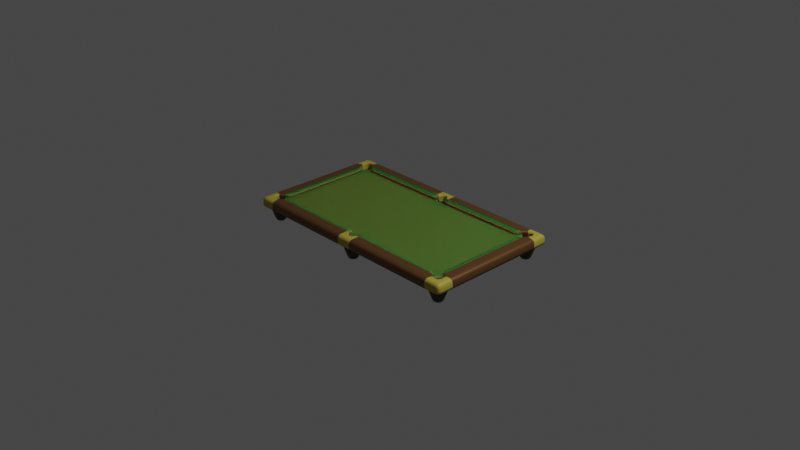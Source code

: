 # Source: Pool-Table.blend  (saved by Blender 3.0.42; exported with 4.5.12 LTS)
import bpy
from mathutils import Matrix  # noqa: F401  (used for matrix-valued properties, if any)

bpy.ops.wm.read_factory_settings(use_empty=True)
scene = bpy.context.scene
scene.name = 'Scene'

# ---- collections
col_collection = bpy.data.collections.new('Collection'); scene.collection.children.link(col_collection)
col_table = bpy.data.collections.new('Table'); scene.collection.children.link(col_table)
col_pockets = bpy.data.collections.new('Pockets'); col_table.children.link(col_pockets)

# ---- materials (node trees are filled in below, after node groups)
mat_wood = bpy.data.materials.new('Wood')
mat_wood.alpha_threshold = 0.0
mat_wood.use_transparent_shadow = False
mat_wood.line_color = (0.0, 0.0, 0.0, 1.0)
mat_fabric = bpy.data.materials.new('Fabric')
mat_fabric.alpha_threshold = 0.0
mat_fabric.use_transparent_shadow = False
mat_fabric.line_color = (0.0, 0.0, 0.0, 1.0)
mat_brass = bpy.data.materials.new('Brass')
mat_brass.use_transparent_shadow = False
mat_cloth = bpy.data.materials.new('Cloth')
mat_cloth.use_transparent_shadow = False

# ---- material node trees
mat_wood.use_nodes = True; mat_wood.node_tree.nodes.clear()
_N = mat_wood.node_tree.nodes; _L = mat_wood.node_tree.links
n0 = _N.new('ShaderNodeOutputMaterial'); n0.name = 'Material Output'; n0.location = (300, 300)
n1 = _N.new('ShaderNodeBsdfPrincipled'); n1.name = 'Principled BSDF'; n1.location = (10, 300)
n1.distribution = 'GGX'
n1.subsurface_method = 'RANDOM_WALK_SKIN'
n1.inputs[0].default_value = (0.1789, 0.08248, 0.02639, 1.0)
n1.inputs[1].default_value = 0.5
n1.inputs[2].default_value = 0.4
n1.inputs[3].default_value = 1.45
n1.inputs[13].default_value = 0.75
n1.inputs[27].default_value = (0.0, 0.0, 0.0, 1.0)
n1.inputs[28].default_value = 1.0
_L.new(n1.outputs[0], n0.inputs[0])
n0.is_active_output = True
mat_fabric.use_nodes = True; mat_fabric.node_tree.nodes.clear()
_N = mat_fabric.node_tree.nodes; _L = mat_fabric.node_tree.links
n0 = _N.new('ShaderNodeOutputMaterial'); n0.name = 'Material Output'; n0.location = (300, 300)
n1 = _N.new('ShaderNodeBsdfPrincipled'); n1.name = 'Principled BSDF'; n1.location = (10, 300)
n1.distribution = 'GGX'
n1.subsurface_method = 'RANDOM_WALK_SKIN'
n1.inputs[0].default_value = (0.06284, 0.1784, 0.02768, 1.0)
n1.inputs[2].default_value = 0.7
n1.inputs[3].default_value = 1.45
n1.inputs[8].default_value = 1.0
n1.inputs[10].default_value = 0.1
n1.inputs[13].default_value = 0.05
n1.inputs[18].default_value = 0.1
n1.inputs[27].default_value = (0.0, 0.0, 0.0, 1.0)
n1.inputs[28].default_value = 1.0
_L.new(n1.outputs[0], n0.inputs[0])
n0.is_active_output = True
mat_brass.use_nodes = True; mat_brass.node_tree.nodes.clear()
_N = mat_brass.node_tree.nodes; _L = mat_brass.node_tree.links
n0 = _N.new('ShaderNodeBsdfPrincipled'); n0.name = 'Principled BSDF'; n0.location = (10, 300)
n0.distribution = 'GGX'
n0.subsurface_method = 'RANDOM_WALK_SKIN'
n0.inputs[0].default_value = (0.4621, 0.3813, 0.05448, 1.0)
n0.inputs[3].default_value = 1.45
n0.inputs[27].default_value = (0.0, 0.0, 0.0, 1.0)
n0.inputs[28].default_value = 1.0
n1 = _N.new('ShaderNodeOutputMaterial'); n1.name = 'Material Output'; n1.location = (300, 300)
_L.new(n0.outputs[0], n1.inputs[0])
n1.is_active_output = True
mat_cloth.use_nodes = True; mat_cloth.node_tree.nodes.clear()
_N = mat_cloth.node_tree.nodes; _L = mat_cloth.node_tree.links
n0 = _N.new('ShaderNodeBsdfPrincipled'); n0.name = 'Principled BSDF'; n0.location = (10, 300)
n0.distribution = 'GGX'
n0.subsurface_method = 'RANDOM_WALK_SKIN'
n0.inputs[0].default_value = (0.0291, 0.0252, 0.01539, 1.0)
n0.inputs[3].default_value = 1.45
n0.inputs[27].default_value = (0.0, 0.0, 0.0, 1.0)
n0.inputs[28].default_value = 1.0
n1 = _N.new('ShaderNodeOutputMaterial'); n1.name = 'Material Output'; n1.location = (300, 300)
_L.new(n0.outputs[0], n1.inputs[0])
n1.is_active_output = True

# ---- world
world_world = bpy.data.worlds.new('World'); scene.world = world_world
world_world.use_nodes = True; world_world.node_tree.nodes.clear()
_N = world_world.node_tree.nodes; _L = world_world.node_tree.links
n0 = _N.new('ShaderNodeOutputWorld'); n0.name = 'World Output'; n0.location = (300, 300)
n1 = _N.new('ShaderNodeBackground'); n1.name = 'Background'; n1.location = (10, 300)
n1.inputs[0].default_value = (0.05088, 0.05088, 0.05088, 1.0)
_L.new(n1.outputs[0], n0.inputs[0])
n0.is_active_output = True
world_world.color = (0.05088, 0.05088, 0.05088)
world_world.use_sun_shadow = False
world_world.sun_shadow_jitter_overblur = 0.0

# ---- cameras
cam_camera = bpy.data.cameras.new('Camera')
cam_camera.clip_end = 100.0
cam_camera.ortho_scale = 7.314

# ---- lights
light_light = bpy.data.lights.new('Light', 'POINT')
light_light.transmission_factor = 0.0
light_light.energy = 1000.0
light_light.shadow_soft_size = 0.1
light_light.shadow_maximum_resolution = 0.006
light_light.use_absolute_resolution = True

# ---- meshes
me_cube = bpy.data.meshes.new('Cube')
me_cube.from_pydata([(1.308, 0.0, -0.0508), (1.124, 0.6794, 0.04445), (1.181, 0.0, -0.0508), (1.048, 0.6223, 0.04445), (1.238, 0.0, -0.0508), (1.124, 0.7493, 0.04445), (1.124, 0.7493, -0.0508), (1.048, 0.6223, -0.0508), (1.124, 0.6794, -0.0508), (1.308, 0.5651, -0.0508), (1.181, 0.4889, -0.0508), (1.238, 0.5651, -0.0508), (1.238, 0.0, 0.04445), (1.308, 0.2826, -0.0508), (1.181, 0.2826, -0.0508), (1.238, 0.2826, -0.0508), (0.8572, 0.7493, -0.0508), (0.5905, 0.7493, -0.0508), (0.3238, 0.7493, -0.0508), (0.8573, 0.6223, -0.0508), (0.5906, 0.6223, -0.0508), (0.3239, 0.6223, -0.0508), (0.8572, 0.6794, -0.0508), (0.5905, 0.6794, -0.0508), (0.3238, 0.6794, -0.0508), (1.181, 0.0, 0.04445), (1.099, 0.6223, -0.0508), (1.143, 0.6607, -0.0508), (1.181, 0.5397, -0.0508), (1.219, 0.5839, -0.0508), (1.308, 0.0, 0.04445), (1.308, 0.5651, 0.04445), (1.181, 0.4889, 0.04445), (1.238, 0.5651, 0.04445), (1.308, 0.2826, 0.04445), (1.181, 0.2826, 0.04445), (1.238, 0.2826, 0.04445), (0.8572, 0.7493, 0.04445), (0.5905, 0.7493, 0.04445), (0.3238, 0.7493, 0.04445), (0.8573, 0.6223, 0.04445), (0.5906, 0.6223, 0.04445), (0.3239, 0.6223, 0.04445), (0.8572, 0.6794, 0.04445), (0.5905, 0.6794, 0.04445), (0.3238, 0.6794, 0.04445), (1.099, 0.6223, 0.04445), (1.143, 0.6607, 0.04445), (1.181, 0.5397, 0.04445), (1.219, 0.5839, 0.04445), (0.08255, 0.7493, -0.0508), (0.08255, 0.6223, -0.0508), (0.08255, 0.6794, -0.0508), (0.08255, 0.6794, 0.04445), (0.08255, 0.7493, 0.04445), (0.08255, 0.6223, 0.04445)], [], [(35, 36, 33, 32), (10, 28, 29, 11), (19, 22, 8, 7), (40, 3, 1, 43), (22, 16, 6, 8), (14, 10, 11, 15), (12, 30, 34, 36), (15, 11, 9, 13), (45, 44, 38, 39), (4, 15, 13, 0), (55, 42, 45, 53), (2, 14, 15, 4), (53, 45, 39, 54), (44, 43, 37, 38), (43, 1, 5, 37), (52, 50, 18, 24), (24, 18, 17, 23), (23, 17, 16, 22), (36, 34, 31, 33), (51, 52, 24, 21), (21, 24, 23, 20), (20, 23, 22, 19), (32, 33, 49, 48), (8, 27, 26, 7), (25, 12, 36, 35), (42, 41, 44, 45), (41, 40, 43, 44), (1, 3, 46, 47), (13, 9, 31, 34), (26, 27, 47, 46), (29, 28, 48, 49), (6, 16, 37, 5), (16, 17, 38, 37), (17, 18, 39, 38), (0, 13, 34, 30), (18, 50, 54, 39)])
me_cube.polygons.foreach_set('use_smooth', [True] * 36)
_k = {(9, 13): 1.0, (10, 14): 1.0, (32, 35): 1.0, (0, 13): 1.0, (2, 14): 1.0, (6, 16): 1.0, (16, 17): 1.0, (17, 18): 1.0, (7, 19): 1.0, (19, 20): 1.0, (20, 21): 1.0, (25, 35): 1.0, (26, 27): 1.0, (28, 29): 1.0, (7, 26): 1.0, (10, 28): 1.0, (3, 40): 1.0, (40, 41): 1.0, (41, 42): 1.0, (46, 47): 1.0, (48, 49): 1.0, (3, 46): 1.0, (32, 48): 1.0, (26, 46): 1.0, (28, 48): 1.0, (18, 50): 1.0, (21, 51): 1.0, (42, 55): 1.0, (50, 54): 1.0, (51, 52): 1.0, (50, 52): 1.0, (53, 54): 1.0, (53, 55): 1.0}
me_cube.attributes.new('crease_edge', 'FLOAT', 'EDGE').data.foreach_set('value', [_k.get((min(e.vertices), max(e.vertices)), 0.0) for e in me_cube.edges])
_uv = me_cube.uv_layers.new(name='UVMap')
_uv.uv.foreach_set('vector', [0.6992, 0.06403, 0.6992, 0.1149, 0.4475, 0.1149, 0.5154, 0.06403, 0.5154, 0.3751, 0.4701, 0.3751, 0.4308, 0.3409, 0.4475, 0.3242, 0.3751, 0.3099, 0.3242, 0.3099, 0.3242, 0.07238, 0.3751, 0.1403, 0.06403, 0.3099, 0.06403, 0.1403, 0.1149, 0.07238, 0.1149, 0.3099, 0.3242, 0.3099, 0.262, 0.3099, 0.262, 0.07238, 0.3242, 0.07238, 0.6992, 0.3751, 0.5154, 0.3751, 0.4475, 0.3242, 0.6992, 0.3242, 0.9509, 0.1149, 0.9509, 0.1772, 0.6992, 0.1772, 0.6992, 0.1149, 0.6992, 0.3242, 0.4475, 0.3242, 0.4475, 0.262, 0.6992, 0.262, 0.1149, 0.7851, 0.1149, 0.5475, 0.1772, 0.5475, 0.1772, 0.7851, 0.9509, 0.3242, 0.6992, 0.3242, 0.6992, 0.262, 0.9509, 0.262, 0.06403, 1.0, 0.06403, 0.7851, 0.1149, 0.7851, 0.1149, 1.0, 0.9509, 0.3751, 0.6992, 0.3751, 0.6992, 0.3242, 0.9509, 0.3242, 0.1149, 1.0, 0.1149, 0.7851, 0.1772, 0.7851, 0.1772, 1.0, 0.1149, 0.5475, 0.1149, 0.3099, 0.1772, 0.3099, 0.1772, 0.5475, 0.1149, 0.3099, 0.1149, 0.07238, 0.1772, 0.07238, 0.1772, 0.3099, 0.3242, 1.0, 0.262, 1.0, 0.262, 0.7851, 0.3242, 0.7851, 0.3242, 0.7851, 0.262, 0.7851, 0.262, 0.5475, 0.3242, 0.5475, 0.3242, 0.5475, 0.262, 0.5475, 0.262, 0.3099, 0.3242, 0.3099, 0.6992, 0.1149, 0.6992, 0.1772, 0.4475, 0.1772, 0.4475, 0.1149, 0.3751, 1.0, 0.3242, 1.0, 0.3242, 0.7851, 0.3751, 0.7851, 0.3751, 0.7851, 0.3242, 0.7851, 0.3242, 0.5475, 0.3751, 0.5475, 0.3751, 0.5475, 0.3242, 0.5475, 0.3242, 0.3099, 0.3751, 0.3099, 0.5154, 0.06403, 0.4475, 0.1149, 0.4308, 0.09823, 0.4701, 0.06403, 0.3242, 0.07238, 0.3409, 0.05566, 0.3751, 0.095, 0.3751, 0.1403, 0.9509, 0.06403, 0.9509, 0.1149, 0.6992, 0.1149, 0.6992, 0.06403, 0.06403, 0.7851, 0.06403, 0.5475, 0.1149, 0.5475, 0.1149, 0.7851, 0.06403, 0.5475, 0.06403, 0.3099, 0.1149, 0.3099, 0.1149, 0.5475, 0.1149, 0.07238, 0.06403, 0.1403, 0.06403, 0.095, 0.09823, 0.05566, 0.6992, 0.262, 0.4475, 0.262, 0.4475, 0.1772, 0.6992, 0.1772, 0.0, 0.03934, 0.0342, 0.0, 0.09823, 0.05566, 0.06403, 0.095, 0.3751, 0.0342, 0.4145, 0.0, 0.4701, 0.06403, 0.4308, 0.09823, 0.262, 0.07238, 0.262, 0.3099, 0.1772, 0.3099, 0.1772, 0.07238, 0.262, 0.3099, 0.262, 0.5475, 0.1772, 0.5475, 0.1772, 0.3099, 0.262, 0.5475, 0.262, 0.7851, 0.1772, 0.7851, 0.1772, 0.5475, 0.9509, 0.262, 0.6992, 0.262, 0.6992, 0.1772, 0.9509, 0.1772, 0.262, 0.7851, 0.262, 1.0, 0.1772, 1.0, 0.1772, 0.7851])
me_cube.materials.append(mat_wood)
me_cube.use_remesh_preserve_volume = False
me_cube.use_remesh_preserve_attributes = False
me_cube.use_mirror_vertex_groups = False
me_cube.update()
me_cube_004 = bpy.data.meshes.new('Cube.004')
me_cube_004.from_pydata([(1.181, 0.0, 0.0), (1.181, 0.2826, 0.0), (1.181, 0.0, 0.04445), (1.181, 0.4889, 0.0), (1.181, 0.5397, 0.0), (1.181, 0.4889, 0.04445), (1.181, 0.2826, 0.04445), (1.181, 0.5397, 0.04445), (1.048, 0.6223, 0.04445), (0.05715, 0.6223, 0.0), (1.048, 0.6223, 0.0), (0.8573, 0.6223, 0.0), (0.5906, 0.6223, 0.0), (0.3239, 0.6223, 0.0), (0.05715, 0.6223, 0.04445), (1.099, 0.6223, 0.0), (0.8573, 0.6223, 0.04445), (0.5906, 0.6223, 0.04445), (0.3239, 0.6223, 0.04445), (1.099, 0.6223, 0.04445), (0.9969, 0.5715, 0.03492), (0.06985, 0.5715, 0.03492), (0.8573, 0.5715, 0.03492), (0.5906, 0.5715, 0.03492), (0.3239, 0.5715, 0.03492), (1.048, 0.5715, 0.03492), (1.13, 0.0, 0.03492), (1.13, 0.2826, 0.03492), (1.13, 0.4889, 0.03492), (1.13, 0.4381, 0.03492), (0.8573, 0.5969, 0.04445), (1.022, 0.5969, 0.04445), (1.073, 0.5969, 0.04445), (1.073, 0.5969, 0.0), (0.5906, 0.5969, 0.0), (0.3239, 0.5969, 0.0), (0.0635, 0.5969, 0.0), (0.5906, 0.5969, 0.04445), (0.0635, 0.5969, 0.04445), (0.3239, 0.5969, 0.04445), (1.022, 0.5969, 0.0), (0.8573, 0.5969, 0.0), (1.156, 0.5143, 0.0), (1.156, 0.5143, 0.04445), (1.156, 0.4635, 0.04445), (1.156, 0.2826, 0.04445), (1.156, 0.0, 0.0), (1.156, 0.2826, 0.0), (1.156, 0.4635, 0.0), (1.156, 0.0, 0.04445)], [], [(7, 4, 42, 43), (1, 6, 2, 0), (3, 5, 6, 1), (9, 36, 38, 14), (12, 17, 16, 11), (13, 18, 17, 12), (9, 14, 18, 13), (10, 8, 19, 15), (11, 16, 8, 10), (31, 30, 22, 20), (35, 34, 23, 24), (36, 35, 24, 21), (30, 37, 23, 22), (33, 32, 25), (39, 38, 21, 24), (41, 40, 20, 22), (37, 39, 24, 23), (40, 33, 25, 20), (34, 41, 22, 23), (32, 31, 20, 25), (4, 7, 5, 3), (44, 43, 28, 29), (45, 44, 29, 27), (47, 46, 26, 27), (48, 47, 27, 29), (49, 45, 27, 26), (42, 48, 29, 28), (43, 42, 28), (15, 19, 32, 33), (19, 8, 31, 32), (12, 11, 41, 34), (10, 15, 33, 40), (17, 18, 39, 37), (11, 10, 40, 41), (18, 14, 38, 39), (16, 17, 37, 30), (9, 13, 35, 36), (13, 12, 34, 35), (8, 16, 30, 31), (4, 3, 48, 42), (2, 6, 45, 49), (3, 1, 47, 48), (1, 0, 46, 47), (6, 5, 44, 45), (5, 7, 43, 44), (38, 36, 21)])
me_cube_004.polygons.foreach_set('use_smooth', [True] * 46)
_k = {(0, 1): 1.0, (5, 6): 1.0, (3, 4): 1.0, (5, 7): 1.0, (2, 6): 1.0, (1, 3): 1.0, (9, 13): 1.0, (10, 11): 1.0, (11, 12): 1.0, (12, 13): 1.0, (14, 18): 1.0, (10, 15): 1.0, (8, 16): 1.0, (16, 17): 1.0, (17, 18): 1.0, (8, 19): 1.0, (20, 22): 1.0, (22, 23): 1.0, (23, 24): 1.0, (20, 25): 1.0, (25, 32): 1.0, (15, 33): 1.0, (9, 36): 1.0, (14, 38): 1.0, (28, 29): 1.0, (28, 42): 1.0, (7, 43): 1.0, (4, 7): 1.0, (15, 19): 1.0, (9, 14): 1.0, (19, 32): 1.0, (21, 36): 1.0, (4, 42): 1.0, (21, 24): 1.0, (26, 27): 1.0, (27, 29): 1.0, (25, 33): 1.0, (21, 38): 1.0, (28, 43): 1.0}
me_cube_004.attributes.new('crease_edge', 'FLOAT', 'EDGE').data.foreach_set('value', [_k.get((min(e.vertices), max(e.vertices)), 0.0) for e in me_cube_004.edges])
_uv = me_cube_004.uv_layers.new(name='UVMap')
_uv.uv.foreach_set('vector', [0.8908, 0.7671, 0.8908, 0.7671, 0.8908, 0.7671, 0.8908, 0.7671, 0.8908, 0.3836, 0.8908, 0.3836, 0.8908, 0.0, 0.8908, 0.0, 0.8908, 0.7671, 0.8908, 0.7671, 0.8908, 0.3836, 0.8908, 0.3836, 0.01994, 0.8794, 0.01994, 0.8794, 0.01994, 0.8794, 0.01994, 0.8794, 0.4272, 0.8794, 0.4272, 0.8794, 0.6308, 0.8794, 0.6308, 0.8794, 0.2236, 0.8794, 0.2236, 0.8794, 0.4272, 0.8794, 0.4272, 0.8794, 0.01994, 0.8794, 0.01994, 0.8794, 0.2236, 0.8794, 0.2236, 0.8794, 0.8344, 0.8794, 0.8344, 0.8794, 0.8344, 0.8794, 0.8344, 0.8794, 0.6308, 0.8794, 0.6308, 0.8794, 0.8344, 0.8794, 0.8344, 0.8794, 0.8344, 0.8794, 0.6308, 0.8794, 0.6308, 0.8794, 0.8344, 0.8794, 0.2236, 0.8794, 0.4272, 0.8794, 0.4272, 0.8794, 0.2236, 0.8794, 0.01994, 0.8794, 0.2236, 0.8794, 0.2236, 0.8794, 0.01994, 0.8794, 0.6308, 0.8794, 0.4272, 0.8794, 0.4272, 0.8794, 0.6308, 0.8794, 0.8344, 0.8794, 0.8344, 0.8794, 0.8344, 0.8794, 0.2236, 0.8794, 0.01994, 0.8794, 0.01994, 0.8794, 0.2236, 0.8794, 0.6308, 0.8794, 0.8344, 0.8794, 0.8344, 0.8794, 0.6308, 0.8794, 0.4272, 0.8794, 0.2236, 0.8794, 0.2236, 0.8794, 0.4272, 0.8794, 0.8344, 0.8794, 0.8344, 0.8794, 0.8344, 0.8794, 0.8344, 0.8794, 0.4272, 0.8794, 0.6308, 0.8794, 0.6308, 0.8794, 0.4272, 0.8794, 0.8344, 0.8794, 0.8344, 0.8794, 0.8344, 0.8794, 0.8344, 0.8794, 0.8908, 0.7671, 0.8908, 0.7671, 0.8908, 0.7671, 0.8908, 0.7671, 0.8908, 0.7671, 0.8908, 0.7671, 0.8908, 0.7671, 0.8908, 0.7671, 0.8908, 0.3836, 0.8908, 0.7671, 0.8908, 0.7671, 0.8908, 0.3836, 0.8908, 0.3836, 0.8908, 0.0, 0.8908, 0.0, 0.8908, 0.3836, 0.8908, 0.7671, 0.8908, 0.3836, 0.8908, 0.3836, 0.8908, 0.7671, 0.8908, 0.0, 0.8908, 0.3836, 0.8908, 0.3836, 0.8908, 0.0, 0.8908, 0.7671, 0.8908, 0.7671, 0.8908, 0.7671, 0.8908, 0.7671, 0.8908, 0.7671, 0.8908, 0.7671, 0.8908, 0.7671, 0.8344, 0.8794, 0.8344, 0.8794, 0.8344, 0.8794, 0.8344, 0.8794, 0.8344, 0.8794, 0.8344, 0.8794, 0.8344, 0.8794, 0.8344, 0.8794, 0.4272, 0.8794, 0.6308, 0.8794, 0.6308, 0.8794, 0.4272, 0.8794, 0.8344, 0.8794, 0.8344, 0.8794, 0.8344, 0.8794, 0.8344, 0.8794, 0.4272, 0.8794, 0.2236, 0.8794, 0.2236, 0.8794, 0.4272, 0.8794, 0.6308, 0.8794, 0.8344, 0.8794, 0.8344, 0.8794, 0.6308, 0.8794, 0.2236, 0.8794, 0.01994, 0.8794, 0.01994, 0.8794, 0.2236, 0.8794, 0.6308, 0.8794, 0.4272, 0.8794, 0.4272, 0.8794, 0.6308, 0.8794, 0.01994, 0.8794, 0.2236, 0.8794, 0.2236, 0.8794, 0.01994, 0.8794, 0.2236, 0.8794, 0.4272, 0.8794, 0.4272, 0.8794, 0.2236, 0.8794, 0.8344, 0.8794, 0.6308, 0.8794, 0.6308, 0.8794, 0.8344, 0.8794, 0.8908, 0.7671, 0.8908, 0.7671, 0.8908, 0.7671, 0.8908, 0.7671, 0.8908, 0.0, 0.8908, 0.3836, 0.8908, 0.3836, 0.8908, 0.0, 0.8908, 0.7671, 0.8908, 0.3836, 0.8908, 0.3836, 0.8908, 0.7671, 0.8908, 0.3836, 0.8908, 0.0, 0.8908, 0.0, 0.8908, 0.3836, 0.8908, 0.3836, 0.8908, 0.7671, 0.8908, 0.7671, 0.8908, 0.3836, 0.8908, 0.7671, 0.8908, 0.7671, 0.8908, 0.7671, 0.8908, 0.7671, 0.01994, 0.8794, 0.01994, 0.8794, 0.01994, 0.8794])
me_cube_004.materials.append(mat_fabric)
me_cube_004.use_remesh_preserve_volume = False
me_cube_004.use_remesh_preserve_attributes = False
me_cube_004.use_mirror_vertex_groups = False
me_cube_004.update()
me_cube_001 = bpy.data.meshes.new('Cube.001')
me_cube_001.from_pydata([(0.0, 0.7493, -0.0508), (0.05715, 0.7493, -0.0508), (0.05715, 0.6223, -0.0508), (0.0, 0.6794, -0.0508), (0.05715, 0.6794, -0.0508), (0.05715, 0.6794, 0.04445), (0.0, 0.6794, 0.04445), (0.05715, 0.6223, 0.04445), (0.05715, 0.7493, 0.04445), (0.0, 0.6766, -0.0508), (0.03977, 0.6607, -0.0508), (0.0, 0.7493, 0.04445), (0.0, 0.6766, 0.04445), (0.03977, 0.6607, 0.04445), (0.08255, 0.7493, -0.0508), (0.08255, 0.6223, -0.0508), (0.08255, 0.6794, -0.0508), (0.08255, 0.6794, 0.04445), (0.08255, 0.7493, 0.04445), (0.08255, 0.6223, 0.04445)], [], [(3, 0, 1, 4), (4, 10, 9, 3), (5, 6, 12, 13), (6, 5, 8, 11), (2, 10, 4), (7, 5, 13), (14, 1, 8, 18), (1, 0, 11, 8), (9, 10, 13, 12), (10, 2, 7, 13), (2, 4, 16, 15), (4, 1, 14, 16), (5, 17, 18, 8), (7, 19, 17, 5), (2, 15, 19, 7)])
me_cube_001.polygons.foreach_set('use_smooth', [True] * 15)
_k = {(0, 1): 1.0, (9, 10): 1.0, (1, 14): 1.0, (12, 13): 1.0, (7, 19): 1.0, (2, 10): 1.0, (7, 13): 1.0, (2, 7): 1.0, (14, 18): 1.0, (15, 16): 1.0, (14, 16): 1.0, (17, 18): 1.0, (17, 19): 1.0, (15, 19): 1.0}
me_cube_001.attributes.new('crease_edge', 'FLOAT', 'EDGE').data.foreach_set('value', [_k.get((min(e.vertices), max(e.vertices)), 0.0) for e in me_cube_001.edges])
_uv = me_cube_001.uv_layers.new(name='UVMap')
_uv.uv.foreach_set('vector', [0.3714, 0.3143, 0.3714, 0.0, 0.6286, 1.609e-06, 0.6286, 0.3143, 0.6286, 0.3143, 0.5504, 0.3987, 0.3714, 0.3271, 0.3714, 0.3143, 0.2571, 0.2571, 7.845e-08, 0.2571, 0.0, 0.2443, 0.1789, 0.1727, 7.845e-08, 0.2571, 0.2571, 0.2571, 0.2571, 0.5714, 1.996e-06, 0.5714, 0.6286, 0.5714, 0.5504, 0.3987, 0.6286, 0.3143, 0.2571, 5.364e-07, 0.2571, 0.2571, 0.1789, 0.1727, 0.4109, 0.5714, 0.5252, 0.5714, 0.5252, 1.0, 0.4109, 1.0, 0.5252, 0.5714, 0.7823, 0.5714, 0.7823, 1.0, 0.5252, 1.0, 0.0, 0.5714, 0.1892, 0.5714, 0.1892, 1.0, 0.0, 1.0, 0.1892, 0.5714, 0.2987, 0.5714, 0.2987, 1.0, 0.1892, 1.0, 0.6286, 0.5714, 0.6286, 0.3143, 0.7429, 0.3143, 0.7429, 0.5714, 0.6286, 0.3143, 0.6286, 1.609e-06, 0.7429, 2.146e-06, 0.7429, 0.3143, 0.2571, 0.2571, 0.3714, 0.2571, 0.3714, 0.5714, 0.2571, 0.5714, 0.2571, 5.364e-07, 0.3714, 0.0, 0.3714, 0.2571, 0.2571, 0.2571, 0.2987, 0.5714, 0.4109, 0.5714, 0.4109, 1.0, 0.2987, 1.0])
me_cube_001.materials.append(mat_brass)
me_cube_001.use_remesh_preserve_volume = False
me_cube_001.use_remesh_preserve_attributes = False
me_cube_001.use_mirror_vertex_groups = False
me_cube_001.update()
me_cube_005 = bpy.data.meshes.new('Cube.005')
me_cube_005.from_pydata([(1.181, 0.0, 0.0), (0.0, 0.0, 0.0), (0.06082, 0.0, 0.0), (1.13, 0.0, 0.0), (0.8629, 0.6223, 0.0), (0.5956, 0.6223, 0.0), (0.3282, 0.6223, 0.0), (0.8629, 0.0, 0.0), (0.5956, 0.0, 0.0), (0.3282, 0.0, 0.0), (0.8629, 0.5715, 0.0), (0.5956, 0.5715, 0.0), (0.3282, 0.5715, 0.0), (1.181, 0.2858, 0.0), (0.0, 0.2858, 0.0), (0.06082, 0.2858, 0.0), (1.13, 0.2858, 0.0), (0.3282, 0.2858, 0.0), (0.5956, 0.2858, 0.0), (0.8629, 0.2858, 0.0), (1.181, 0.0, -0.0254), (0.0, 0.0, -0.0254), (0.07715, 0.6481, -0.0254), (0.06082, 0.0, -0.0254), (1.194, 0.5431, -0.03568), (0.0, 0.5709, -0.0254), (0.05455, 0.5935, -0.0254), (1.102, 0.635, -0.03568), (1.13, 0.0, -0.0254), (1.129, 0.57, -0.03568), (0.8629, 0.6223, -0.0254), (0.5956, 0.6223, -0.0254), (0.3282, 0.6223, -0.0254), (0.8629, 0.0, -0.0254), (0.5956, 0.0, -0.0254), (0.3282, 0.0, -0.0254), (0.8629, 0.5715, -0.0254), (0.5956, 0.5715, -0.0254), (0.3282, 0.5715, -0.0254), (1.181, 0.2858, -0.0254), (0.0, 0.2858, -0.0254), (0.06082, 0.2858, -0.0254), (1.13, 0.2858, -0.0254), (0.3282, 0.2858, -0.0254), (0.5956, 0.2858, -0.0254), (0.8629, 0.2858, -0.0254), (0.07715, 0.6481, -0.00898), (0.08647, 0.6471, 0.0), (1.194, 0.5431, 0.001116), (1.193, 0.5334, 0.009892), (-3.257e-09, 0.5612, 0.0), (-2.329e-09, 0.5709, -0.00898), (0.05455, 0.5935, -0.00898), (0.06142, 0.5866, 0.0), (1.092, 0.6345, 0.009862), (1.102, 0.635, 0.001115), (1.129, 0.57, 0.001116), (1.122, 0.563, 0.01002)], [], [(16, 3, 0, 13), (14, 1, 2, 15), (10, 19, 16, 57), (19, 7, 3, 16), (15, 2, 9, 17), (17, 9, 8, 18), (18, 8, 7, 19), (52, 46, 22, 26), (6, 12, 11, 5), (5, 11, 10, 4), (11, 18, 19, 10), (12, 17, 18, 11), (56, 29, 27, 55), (53, 15, 17, 12), (51, 52, 26, 25), (42, 39, 20, 28), (40, 41, 23, 21), (30, 27, 29, 36), (45, 42, 28, 33), (41, 43, 35, 23), (43, 44, 34, 35), (44, 45, 33, 34), (22, 32, 38, 26), (32, 31, 37, 38), (31, 30, 36, 37), (37, 36, 45, 44), (38, 37, 44, 43), (26, 38, 43, 41), (36, 29, 42, 45), (25, 26, 41, 40), (29, 24, 39, 42), (48, 24, 29, 56), (57, 16, 13, 49), (50, 14, 15, 53), (4, 10, 57, 54), (46, 52, 53, 47), (52, 51, 50, 53), (48, 56, 57, 49), (54, 57, 56, 55), (47, 53, 12, 6)])
me_cube_005.polygons.foreach_set('use_smooth', [True] * 40)
_k = {(22, 26): 1.0, (25, 26): 1.0, (24, 29): 1.0, (27, 29): 1.0, (47, 53): 1.0, (50, 53): 1.0, (49, 57): 1.0, (54, 57): 1.0}
me_cube_005.attributes.new('crease_edge', 'FLOAT', 'EDGE').data.foreach_set('value', [_k.get((min(e.vertices), max(e.vertices)), 0.0) for e in me_cube_005.edges])
_uv = me_cube_005.uv_layers.new(name='UVMap')
_uv.uv.foreach_set('vector', [0.3011, 0.8612, 0.5142, 0.8546, 0.5155, 0.8923, 0.3034, 0.8998, 0.3065, 0.02617, 0.5155, 0.03276, 0.5142, 0.07727, 0.3043, 0.07142, 0.08593, 0.663, 0.298, 0.6634, 0.3011, 0.8612, 0.0773, 0.8733, 0.298, 0.6634, 0.5088, 0.6604, 0.5142, 0.8546, 0.3011, 0.8612, 0.3043, 0.07142, 0.5142, 0.07727, 0.5099, 0.2715, 0.3009, 0.2681, 0.3009, 0.2681, 0.5099, 0.2715, 0.508, 0.466, 0.2989, 0.4651, 0.2989, 0.4651, 0.508, 0.466, 0.5088, 0.6604, 0.298, 0.6634, 0.06023, 0.04448, 0.02089, 0.07172, 0.01343, 0.06124, 0.05113, 0.03443, 0.05212, 0.2653, 0.09023, 0.2646, 0.08909, 0.4629, 0.0514, 0.4625, 0.0514, 0.4625, 0.08909, 0.4629, 0.08593, 0.663, 0.04721, 0.6612, 0.08909, 0.4629, 0.2989, 0.4651, 0.298, 0.6634, 0.08593, 0.663, 0.09023, 0.2646, 0.3009, 0.2681, 0.2989, 0.4651, 0.08909, 0.4629, 0.06609, 0.8852, 0.04513, 0.9083, 0.0001356, 0.8739, 0.01814, 0.8504, 0.0707, 0.05567, 0.3043, 0.07142, 0.3009, 0.2681, 0.09023, 0.2646, 0.0885, 0.007197, 0.06023, 0.04448, 0.05113, 0.03443, 0.0794, 0.0001356, 0.7864, 0.04763, 0.7864, 0.009687, 0.9999, 0.009734, 0.9999, 0.04768, 0.7864, 0.8919, 0.7864, 0.8465, 0.9999, 0.8465, 0.9999, 0.8919, 0.535, 0.2474, 0.5254, 0.06879, 0.574, 0.04868, 0.5729, 0.2474, 0.7864, 0.2474, 0.7864, 0.04763, 0.9999, 0.04768, 0.9998, 0.2474, 0.7864, 0.8465, 0.7864, 0.6468, 0.9998, 0.6468, 0.9999, 0.8465, 0.7864, 0.6468, 0.7864, 0.4471, 0.9998, 0.4471, 0.9998, 0.6468, 0.7864, 0.4471, 0.7864, 0.2474, 0.9998, 0.2474, 0.9998, 0.4471, 0.5158, 0.8343, 0.535, 0.6468, 0.573, 0.6468, 0.5566, 0.8512, 0.535, 0.6468, 0.535, 0.4471, 0.5729, 0.4471, 0.573, 0.6468, 0.535, 0.4471, 0.535, 0.2474, 0.5729, 0.2474, 0.5729, 0.4471, 0.5729, 0.4471, 0.5729, 0.2474, 0.7864, 0.2474, 0.7864, 0.4471, 0.573, 0.6468, 0.5729, 0.4471, 0.7864, 0.4471, 0.7864, 0.6468, 0.5566, 0.8512, 0.573, 0.6468, 0.7864, 0.6468, 0.7864, 0.8465, 0.5729, 0.2474, 0.574, 0.04868, 0.7864, 0.04763, 0.7864, 0.2474, 0.5734, 0.892, 0.5566, 0.8512, 0.7864, 0.8465, 0.7864, 0.8919, 0.574, 0.04868, 0.5941, 0.0001356, 0.7864, 0.009687, 0.7864, 0.04763, 0.1011, 0.9314, 0.08038, 0.9484, 0.04513, 0.9083, 0.06609, 0.8852, 0.07565, 0.8736, 0.3011, 0.8612, 0.3034, 0.8998, 0.1137, 0.9262, 0.1007, 0.01157, 0.3065, 0.02617, 0.3043, 0.07142, 0.06936, 0.05543, 0.04721, 0.6612, 0.08593, 0.663, 0.07713, 0.875, 0.02363, 0.8371, 0.02089, 0.07172, 0.06023, 0.04448, 0.07058, 0.0544, 0.02597, 0.08443, 0.06023, 0.04448, 0.0885, 0.007197, 0.1007, 0.01157, 0.06936, 0.05543, 0.1011, 0.9314, 0.06609, 0.8852, 0.07565, 0.8736, 0.1137, 0.9262, 0.02363, 0.8371, 0.07713, 0.875, 0.06609, 0.8852, 0.01814, 0.8504, 0.02597, 0.08443, 0.07058, 0.0544, 0.09023, 0.2646, 0.05212, 0.2653])
me_cube_005.materials.append(mat_fabric)
me_cube_005.use_remesh_preserve_volume = False
me_cube_005.use_remesh_preserve_attributes = False
me_cube_005.use_mirror_vertex_groups = False
me_cube_005.update()
me_cube_002 = bpy.data.meshes.new('Cube.002')
me_cube_002.from_pydata([(1.308, 0.7493, -0.0508), (1.124, 0.6794, 0.04445), (1.181, 0.7493, -0.0508), (1.308, 0.6223, -0.0508), (1.181, 0.6766, -0.0508), (1.308, 0.6794, -0.0508), (1.181, 0.6794, -0.0508), (1.238, 0.7493, -0.0508), (1.238, 0.6223, -0.0508), (1.238, 0.6794, -0.0508), (1.124, 0.7493, 0.04445), (1.124, 0.7493, -0.0508), (1.124, 0.6794, -0.0508), (1.238, 0.6794, 0.04445), (1.308, 0.5651, -0.0508), (1.238, 0.6223, 0.04445), (1.238, 0.5651, -0.0508), (1.238, 0.7493, 0.04445), (1.181, 0.6794, 0.04445), (1.308, 0.6794, 0.04445), (1.181, 0.6766, 0.04445), (1.308, 0.6223, 0.04445), (1.181, 0.7493, 0.04445), (1.235, 0.6223, -0.0508), (1.219, 0.6607, -0.0508), (1.143, 0.6607, -0.0508), (1.219, 0.5839, -0.0508), (1.308, 0.7493, 0.04445), (1.308, 0.5651, 0.04445), (1.238, 0.5651, 0.04445), (1.235, 0.6223, 0.04445), (1.219, 0.6607, 0.04445), (1.143, 0.6607, 0.04445), (1.219, 0.5839, 0.04445)], [], [(9, 7, 0, 5), (12, 11, 2, 6), (9, 24, 4, 6), (16, 8, 3, 14), (8, 9, 5, 3), (18, 13, 17, 22), (16, 26, 23, 8), (6, 2, 7, 9), (15, 21, 19, 13), (29, 15, 30, 33), (13, 19, 27, 17), (13, 18, 20, 31), (1, 18, 22, 10), (29, 28, 21, 15), (6, 4, 25, 12), (8, 23, 24, 9), (18, 1, 32, 20), (15, 13, 31, 30), (23, 26, 33, 30), (0, 7, 17, 27), (5, 0, 27, 19), (3, 5, 19, 21), (24, 23, 30, 31), (7, 2, 22, 17), (2, 11, 10, 22), (4, 24, 31, 20), (14, 3, 21, 28), (25, 4, 20, 32)])
me_cube_002.polygons.foreach_set('use_smooth', [True] * 28)
_k = {(0, 5): 1.0, (2, 7): 1.0, (3, 14): 1.0, (4, 25): 1.0, (23, 26): 1.0, (3, 5): 1.0, (23, 24): 1.0, (0, 7): 1.0, (2, 11): 1.0, (4, 24): 1.0, (30, 31): 1.0, (20, 32): 1.0, (30, 33): 1.0, (20, 31): 1.0}
me_cube_002.attributes.new('crease_edge', 'FLOAT', 'EDGE').data.foreach_set('value', [_k.get((min(e.vertices), max(e.vertices)), 0.0) for e in me_cube_002.edges])
_uv = me_cube_002.uv_layers.new(name='UVMap')
_uv.uv.foreach_set('vector', [0.8279, 0.5048, 0.7058, 0.6108, 0.6619, 0.4987, 0.7077, 0.4033, 0.7601, 1.0, 0.6092, 0.9354, 0.6621, 0.812, 0.8129, 0.8766, 0.8658, 0.7532, 0.8889, 0.811, 0.8191, 0.8792, 0.8129, 0.8766, 0.7557, 0.0, 0.8111, 0.1235, 0.6601, 0.1913, 0.6047, 0.06777, 0.8111, 0.1235, 0.8666, 0.2471, 0.7156, 0.3149, 0.6601, 0.1913, 0.2894, 0.6396, 0.3826, 0.5054, 0.5249, 0.6079, 0.4564, 0.7239, 0.7557, 0.0, 0.8144, 0.02235, 0.8173, 0.1208, 0.8111, 0.1235, 0.8129, 0.8766, 0.6621, 0.812, 0.7149, 0.6886, 0.8658, 0.7532, 0.2869, 0.3724, 0.4542, 0.2837, 0.5256, 0.3991, 0.3826, 0.5054, 0.2453, 0.2215, 0.2869, 0.3724, 0.2799, 0.3754, 0.2118, 0.2798, 0.3826, 0.5054, 0.5256, 0.3991, 0.5691, 0.5125, 0.5249, 0.6079, 0.3826, 0.5054, 0.2894, 0.6396, 0.2824, 0.6367, 0.3038, 0.5059, 0.2503, 0.789, 0.2894, 0.6396, 0.4564, 0.7239, 0.4036, 0.8473, 0.2453, 0.2215, 0.3988, 0.1602, 0.4542, 0.2837, 0.2869, 0.3724, 0.8129, 0.8766, 0.8191, 0.8792, 0.8179, 0.9768, 0.7601, 1.0, 0.8111, 0.1235, 0.8173, 0.1208, 0.8889, 0.1883, 0.8666, 0.2471, 0.2894, 0.6396, 0.2503, 0.789, 0.2164, 0.7317, 0.2824, 0.6367, 0.2869, 0.3724, 0.3826, 0.5054, 0.3038, 0.5059, 0.2799, 0.3754, 0.03892, 0.4078, 0.0233, 0.3291, 0.2118, 0.2798, 0.2799, 0.3754, 0.6619, 0.4987, 0.7058, 0.6108, 0.5249, 0.6079, 0.5691, 0.5125, 0.7077, 0.4033, 0.6619, 0.4987, 0.5691, 0.5125, 0.5256, 0.3991, 0.6601, 0.1913, 0.7156, 0.3149, 0.5097, 0.4073, 0.4542, 0.2837, 0.04047, 0.4912, 0.03892, 0.4078, 0.2799, 0.3754, 0.3038, 0.5059, 0.7149, 0.6886, 0.6621, 0.812, 0.4564, 0.7239, 0.5093, 0.6005, 0.6621, 0.812, 0.6092, 0.9354, 0.4036, 0.8473, 0.4564, 0.7239, 0.02617, 0.5773, 0.04047, 0.4912, 0.3038, 0.5059, 0.2824, 0.6367, 0.6047, 0.06777, 0.6601, 0.1913, 0.4542, 0.2837, 0.3988, 0.1602, 0.0, 0.6717, 0.02617, 0.5773, 0.2824, 0.6367, 0.2164, 0.7317])
me_cube_002.materials.append(mat_brass)
me_cube_002.use_remesh_preserve_volume = False
me_cube_002.use_remesh_preserve_attributes = False
me_cube_002.use_mirror_vertex_groups = False
me_cube_002.update()
me_cylinder = bpy.data.meshes.new('Cylinder')
me_cylinder.from_pydata([(5.821e-10, 0.04572, -0.1651), (-1.164e-10, 0.07144, 0.0381), (0.0175, 0.04224, -0.1651), (0.02734, 0.066, 0.0381), (0.03233, 0.03233, -0.1651), (0.05051, 0.05051, 0.0381), (0.04224, 0.0175, -0.1651), (0.066, 0.02734, 0.0381), (0.04572, -1.154e-08, -0.1651), (0.07144, -1.802e-08, 0.0381), (0.04224, -0.0175, -0.1651), (0.066, -0.02734, 0.0381), (0.03233, -0.03233, -0.1651), (0.05051, -0.05051, 0.0381), (0.0175, -0.04224, -0.1651), (0.02734, -0.066, 0.0381), (-3.415e-09, -0.04572, -0.1651), (-6.362e-09, -0.07144, 0.0381), (-0.0175, -0.04224, -0.1651), (-0.02734, -0.066, 0.0381), (-0.03233, -0.03233, -0.1651), (-0.05051, -0.05051, 0.0381), (-0.04224, -0.0175, -0.1651), (-0.066, -0.02734, 0.0381), (-0.04572, -8.992e-09, -0.1651), (-0.07144, -1.405e-08, 0.0381), (-0.04224, 0.0175, -0.1651), (-0.066, 0.02734, 0.0381), (-0.03233, 0.03233, -0.1651), (-0.05051, 0.05051, 0.0381), (-0.0175, 0.04224, -0.1651), (-0.02734, 0.066, 0.0381), (3.596e-11, 0.06423, -0.09285), (0.02458, 0.05934, -0.09285), (0.04542, 0.04542, -0.09285), (0.05934, 0.02458, -0.09285), (0.06423, -1.323e-08, -0.09285), (0.05934, -0.02458, -0.09285), (0.04542, -0.04542, -0.09285), (0.02458, -0.05934, -0.09285), (-5.579e-09, -0.06423, -0.09285), (-0.02458, -0.05934, -0.09285), (-0.04542, -0.04542, -0.09285), (-0.05934, -0.02458, -0.09285), (-0.06423, -9.652e-09, -0.09285), (-0.05934, 0.02458, -0.09285), (-0.04542, 0.04542, -0.09285), (-0.02458, 0.05934, -0.09285), (-2.525e-10, 0.095, -0.031), (0.03636, 0.08777, -0.031), (0.06718, 0.06718, -0.031), (0.08777, 0.03636, -0.031), (0.095, 1.063e-09, -0.031), (0.08777, -0.03636, -0.031), (0.06718, -0.06718, -0.031), (0.03636, -0.08777, -0.031), (-8.558e-09, -0.095, -0.031), (-0.03636, -0.08777, -0.031), (-0.06718, -0.06718, -0.031), (-0.08777, -0.03636, -0.031), (-0.095, 6.349e-09, -0.031), (-0.08777, 0.03636, -0.031), (-0.06718, 0.06718, -0.031), (-0.03636, 0.08777, -0.031), (4.288e-10, 0.01563, -0.1651), (0.005981, 0.01444, -0.1651), (0.01105, 0.01105, -0.1651), (0.01444, 0.005981, -0.1651), (0.01563, -4.317e-08, -0.1651), (0.01444, -0.005981, -0.1651), (0.01105, -0.01105, -0.1651), (0.005981, -0.01444, -0.1651), (-9.375e-10, -0.01563, -0.1651), (-0.005981, -0.01444, -0.1651), (-0.01105, -0.01105, -0.1651), (-0.01444, -0.005981, -0.1651), (-0.01563, -4.23e-08, -0.1651), (-0.01444, 0.005981, -0.1651), (-0.01105, 0.01105, -0.1651), (-0.005981, 0.01444, -0.1651), (-5.349e-09, 0.04801, -0.1692), (-6.083e-09, 0.07501, 0.04416), (0.01837, 0.04435, -0.1692), (0.0287, 0.0693, 0.04416), (0.03395, 0.03395, -0.1692), (0.05304, 0.05304, 0.04416), (0.04435, 0.01837, -0.1692), (0.0693, 0.0287, 0.04416), (0.04801, -1.509e-08, -0.1692), (0.07501, -2.191e-08, 0.04416), (0.04435, -0.01837, -0.1692), (0.0693, -0.0287, 0.04416), (0.03395, -0.03395, -0.1692), (0.05304, -0.05304, 0.04416), (0.01837, -0.04435, -0.1692), (0.0287, -0.0693, 0.04416), (-9.546e-09, -0.04801, -0.1692), (-1.264e-08, -0.07501, 0.04416), (-0.01837, -0.04435, -0.1692), (-0.0287, -0.0693, 0.04416), (-0.03395, -0.03395, -0.1692), (-0.05304, -0.05304, 0.04416), (-0.04435, -0.01837, -0.1692), (-0.0693, -0.0287, 0.04416), (-0.04801, -1.242e-08, -0.1692), (-0.07501, -1.773e-08, 0.04416), (-0.04435, 0.01837, -0.1692), (-0.0693, 0.0287, 0.04416), (-0.03395, 0.03395, -0.1692), (-0.05304, 0.05304, 0.04416), (-0.01837, 0.04435, -0.1692), (-0.0287, 0.0693, 0.04416), (-5.923e-09, 0.06744, -0.09333), (0.02581, 0.06231, -0.09333), (0.04769, 0.04769, -0.09333), (0.06231, 0.02581, -0.09333), (0.06744, -1.687e-08, -0.09333), (0.06231, -0.02581, -0.09333), (0.04769, -0.04769, -0.09333), (0.02581, -0.06231, -0.09333), (-1.182e-08, -0.06744, -0.09333), (-0.02581, -0.06231, -0.09333), (-0.04769, -0.04769, -0.09333), (-0.06231, -0.02581, -0.09333), (-0.06744, -1.311e-08, -0.09333), (-0.06231, 0.02581, -0.09333), (-0.04769, 0.04769, -0.09333), (-0.02581, 0.06231, -0.09333), (-6.226e-09, 0.09975, -0.02839), (0.03817, 0.09216, -0.02839), (0.07054, 0.07054, -0.02839), (0.09216, 0.03817, -0.02839), (0.09975, -1.864e-09, -0.02839), (0.09216, -0.03817, -0.02839), (0.07054, -0.07054, -0.02839), (0.03817, -0.09216, -0.02839), (-1.495e-08, -0.09975, -0.02839), (-0.03817, -0.09216, -0.02839), (-0.07054, -0.07054, -0.02839), (-0.09216, -0.03817, -0.02839), (-0.09975, 3.686e-09, -0.02839), (-0.09216, 0.03817, -0.02839), (-0.07054, 0.07054, -0.02839), (-0.03817, 0.09216, -0.02839), (-5.51e-09, 0.01641, -0.1692), (0.00628, 0.01516, -0.1692), (0.0116, 0.0116, -0.1692), (0.01516, 0.00628, -0.1692), (0.01641, -4.831e-08, -0.1692), (0.01516, -0.00628, -0.1692), (0.0116, -0.0116, -0.1692), (0.00628, -0.01516, -0.1692), (-6.945e-09, -0.01641, -0.1692), (-0.00628, -0.01516, -0.1692), (-0.0116, -0.0116, -0.1692), (-0.01516, -0.00628, -0.1692), (-0.01641, -4.74e-08, -0.1692), (-0.01516, 0.00628, -0.1692), (-0.0116, 0.0116, -0.1692), (-0.00628, 0.01516, -0.1692)], [], [(48, 49, 3, 1), (49, 50, 5, 3), (50, 51, 7, 5), (51, 52, 9, 7), (52, 53, 11, 9), (53, 54, 13, 11), (54, 55, 15, 13), (55, 56, 17, 15), (56, 57, 19, 17), (57, 58, 21, 19), (58, 59, 23, 21), (59, 60, 25, 23), (60, 61, 27, 25), (61, 62, 29, 27), (62, 63, 31, 29), (63, 48, 1, 31), (30, 0, 32, 47), (28, 30, 47, 46), (26, 28, 46, 45), (24, 26, 45, 44), (22, 24, 44, 43), (20, 22, 43, 42), (18, 20, 42, 41), (16, 18, 41, 40), (14, 16, 40, 39), (12, 14, 39, 38), (10, 12, 38, 37), (8, 10, 37, 36), (6, 8, 36, 35), (4, 6, 35, 34), (2, 4, 34, 33), (0, 2, 33, 32), (47, 32, 48, 63), (46, 47, 63, 62), (45, 46, 62, 61), (44, 45, 61, 60), (43, 44, 60, 59), (42, 43, 59, 58), (41, 42, 58, 57), (40, 41, 57, 56), (39, 40, 56, 55), (38, 39, 55, 54), (37, 38, 54, 53), (36, 37, 53, 52), (35, 36, 52, 51), (34, 35, 51, 50), (33, 34, 50, 49), (32, 33, 49, 48), (8, 6, 67, 68), (18, 16, 72, 73), (28, 26, 77, 78), (4, 2, 65, 66), (14, 12, 70, 71), (24, 22, 75, 76), (10, 8, 68, 69), (20, 18, 73, 74), (30, 28, 78, 79), (6, 4, 66, 67), (16, 14, 71, 72), (2, 0, 64, 65), (26, 24, 76, 77), (12, 10, 69, 70), (22, 20, 74, 75), (0, 30, 79, 64), (64, 79, 78, 77, 76, 75, 74, 73, 72, 71, 70, 69, 68, 67, 66, 65), (128, 81, 83, 129), (129, 83, 85, 130), (130, 85, 87, 131), (131, 87, 89, 132), (132, 89, 91, 133), (133, 91, 93, 134), (134, 93, 95, 135), (135, 95, 97, 136), (136, 97, 99, 137), (137, 99, 101, 138), (138, 101, 103, 139), (139, 103, 105, 140), (140, 105, 107, 141), (141, 107, 109, 142), (142, 109, 111, 143), (143, 111, 81, 128), (110, 127, 112, 80), (108, 126, 127, 110), (106, 125, 126, 108), (104, 124, 125, 106), (102, 123, 124, 104), (100, 122, 123, 102), (98, 121, 122, 100), (96, 120, 121, 98), (94, 119, 120, 96), (92, 118, 119, 94), (90, 117, 118, 92), (88, 116, 117, 90), (86, 115, 116, 88), (84, 114, 115, 86), (82, 113, 114, 84), (80, 112, 113, 82), (127, 143, 128, 112), (126, 142, 143, 127), (125, 141, 142, 126), (124, 140, 141, 125), (123, 139, 140, 124), (122, 138, 139, 123), (121, 137, 138, 122), (120, 136, 137, 121), (119, 135, 136, 120), (118, 134, 135, 119), (117, 133, 134, 118), (116, 132, 133, 117), (115, 131, 132, 116), (114, 130, 131, 115), (113, 129, 130, 114), (112, 128, 129, 113), (88, 148, 147, 86), (98, 153, 152, 96), (108, 158, 157, 106), (84, 146, 145, 82), (94, 151, 150, 92), (104, 156, 155, 102), (90, 149, 148, 88), (100, 154, 153, 98), (110, 159, 158, 108), (86, 147, 146, 84), (96, 152, 151, 94), (82, 145, 144, 80), (106, 157, 156, 104), (92, 150, 149, 90), (102, 155, 154, 100), (80, 144, 159, 110), (144, 145, 146, 147, 148, 149, 150, 151, 152, 153, 154, 155, 156, 157, 158, 159), (7, 87, 85, 5), (17, 97, 95, 15), (3, 83, 81, 1), (27, 107, 105, 25), (13, 93, 91, 11), (23, 103, 101, 21), (1, 81, 111, 31), (9, 89, 87, 7), (19, 99, 97, 17), (29, 109, 107, 27), (5, 85, 83, 3), (15, 95, 93, 13), (25, 105, 103, 23), (11, 91, 89, 9), (21, 101, 99, 19), (31, 111, 109, 29)])
me_cylinder.polygons.foreach_set('use_smooth', [True] * 146)
_uv = me_cylinder.uv_layers.new(name='UVMap')
_uv.uv.foreach_set('vector', [0.3429, 0.1536, 0.3393, 0.08229, 0.4944, 0.08924, 0.4938, 0.1546, 0.3393, 0.08229, 0.3333, 0.0, 0.5, 0.02514, 0.4944, 0.08924, 0.8172, 0.5734, 0.8293, 0.4904, 0.9972, 0.4895, 1.0, 0.5601, 0.8293, 0.4904, 0.8373, 0.4182, 0.9967, 0.4204, 0.9972, 0.4895, 0.8373, 0.4182, 0.8423, 0.3509, 0.9966, 0.3527, 0.9967, 0.4204, 0.8423, 0.3509, 0.8446, 0.2855, 0.9959, 0.2859, 0.9966, 0.3527, 0.8446, 0.2855, 0.8447, 0.2203, 0.9948, 0.22, 0.9959, 0.2859, 0.8447, 0.2203, 0.8429, 0.1536, 0.9938, 0.1546, 0.9948, 0.22, 0.8429, 0.1536, 0.8393, 0.08229, 0.9944, 0.08924, 0.9938, 0.1546, 0.8393, 0.08229, 0.8333, 0.0, 1.0, 0.02514, 0.9944, 0.08924, 0.3172, 0.5734, 0.3293, 0.4904, 0.4972, 0.4895, 0.5, 0.5601, 0.3293, 0.4904, 0.3373, 0.4182, 0.4967, 0.4204, 0.4972, 0.4895, 0.3373, 0.4182, 0.3423, 0.3509, 0.4966, 0.3527, 0.4967, 0.4204, 0.3423, 0.3509, 0.3446, 0.2855, 0.4959, 0.2859, 0.4966, 0.3527, 0.3446, 0.2855, 0.3447, 0.2203, 0.4948, 0.22, 0.4959, 0.2859, 0.3447, 0.2203, 0.3429, 0.1536, 0.4938, 0.1546, 0.4948, 0.22, 0.02859, 0.2396, 0.02313, 0.1976, 0.1977, 0.1687, 0.2033, 0.2262, 0.03041, 0.2817, 0.02859, 0.2396, 0.2033, 0.2262, 0.2049, 0.2832, 0.02858, 0.3237, 0.03041, 0.2817, 0.2049, 0.2832, 0.2024, 0.3402, 0.02301, 0.3653, 0.02858, 0.3237, 0.2024, 0.3402, 0.1957, 0.3973, 0.01353, 0.4064, 0.02301, 0.3653, 0.1957, 0.3973, 0.1839, 0.4549, 0.0, 0.4467, 0.01353, 0.4064, 0.1839, 0.4549, 0.1656, 0.5113, 0.5139, 0.156, 0.5009, 0.1152, 0.6707, 0.05177, 0.6872, 0.1105, 0.5231, 0.1976, 0.5139, 0.156, 0.6872, 0.1105, 0.6977, 0.1687, 0.5286, 0.2396, 0.5231, 0.1976, 0.6977, 0.1687, 0.7033, 0.2262, 0.5304, 0.2817, 0.5286, 0.2396, 0.7033, 0.2262, 0.7049, 0.2832, 0.5286, 0.3237, 0.5304, 0.2817, 0.7049, 0.2832, 0.7024, 0.3402, 0.523, 0.3653, 0.5286, 0.3237, 0.7024, 0.3402, 0.6957, 0.3973, 0.5135, 0.4064, 0.523, 0.3653, 0.6957, 0.3973, 0.6839, 0.4549, 0.5, 0.4467, 0.5135, 0.4064, 0.6839, 0.4549, 0.6656, 0.5113, 0.01395, 0.156, 0.0009136, 0.1152, 0.1707, 0.05177, 0.1872, 0.1105, 0.02313, 0.1976, 0.01395, 0.156, 0.1872, 0.1105, 0.1977, 0.1687, 0.2033, 0.2262, 0.1977, 0.1687, 0.3429, 0.1536, 0.3447, 0.2203, 0.2049, 0.2832, 0.2033, 0.2262, 0.3447, 0.2203, 0.3446, 0.2855, 0.2024, 0.3402, 0.2049, 0.2832, 0.3446, 0.2855, 0.3423, 0.3509, 0.1957, 0.3973, 0.2024, 0.3402, 0.3423, 0.3509, 0.3373, 0.4182, 0.1839, 0.4549, 0.1957, 0.3973, 0.3373, 0.4182, 0.3293, 0.4904, 0.1656, 0.5113, 0.1839, 0.4549, 0.3293, 0.4904, 0.3172, 0.5734, 0.6872, 0.1105, 0.6707, 0.05177, 0.8333, 0.0, 0.8393, 0.08229, 0.6977, 0.1687, 0.6872, 0.1105, 0.8393, 0.08229, 0.8429, 0.1536, 0.7033, 0.2262, 0.6977, 0.1687, 0.8429, 0.1536, 0.8447, 0.2203, 0.7049, 0.2832, 0.7033, 0.2262, 0.8447, 0.2203, 0.8446, 0.2855, 0.7024, 0.3402, 0.7049, 0.2832, 0.8446, 0.2855, 0.8423, 0.3509, 0.6957, 0.3973, 0.7024, 0.3402, 0.8423, 0.3509, 0.8373, 0.4182, 0.6839, 0.4549, 0.6957, 0.3973, 0.8373, 0.4182, 0.8293, 0.4904, 0.6656, 0.5113, 0.6839, 0.4549, 0.8293, 0.4904, 0.8172, 0.5734, 0.1872, 0.1105, 0.1707, 0.05177, 0.3333, 0.0, 0.3393, 0.08229, 0.1977, 0.1687, 0.1872, 0.1105, 0.3393, 0.08229, 0.3429, 0.1536, 0.07895, 0.7705, 0.04273, 0.7555, 0.07947, 0.7005, 0.09185, 0.7057, 0.1971, 0.6524, 0.1971, 0.6916, 0.1322, 0.6787, 0.1322, 0.6653, 0.04273, 0.5884, 0.07895, 0.5734, 0.09185, 0.6383, 0.07947, 0.6434, 0.015, 0.7278, 8.481e-09, 0.6916, 0.06486, 0.6787, 0.06999, 0.6911, 0.1821, 0.7278, 0.1544, 0.7555, 0.1176, 0.7005, 0.1271, 0.6911, 0.1182, 0.5734, 0.1544, 0.5884, 0.1176, 0.6434, 0.1053, 0.6383, 0.1182, 0.7705, 0.07895, 0.7705, 0.09185, 0.7057, 0.1053, 0.7057, 0.1821, 0.6161, 0.1971, 0.6524, 0.1322, 0.6653, 0.1271, 0.6529, 0.015, 0.6161, 0.04273, 0.5884, 0.07947, 0.6434, 0.06999, 0.6529, 0.04273, 0.7555, 0.015, 0.7278, 0.06999, 0.6911, 0.07947, 0.7005, 0.1971, 0.6916, 0.1821, 0.7278, 0.1271, 0.6911, 0.1322, 0.6787, 8.481e-09, 0.6916, 0.0, 0.6524, 0.06486, 0.6653, 0.06486, 0.6787, 0.07895, 0.5734, 0.1182, 0.5734, 0.1053, 0.6383, 0.09185, 0.6383, 0.1544, 0.7555, 0.1182, 0.7705, 0.1053, 0.7057, 0.1176, 0.7005, 0.1544, 0.5884, 0.1821, 0.6161, 0.1271, 0.6529, 0.1176, 0.6434, 0.0, 0.6524, 0.015, 0.6161, 0.06999, 0.6529, 0.06486, 0.6653, 0.06486, 0.6653, 0.06999, 0.6529, 0.07947, 0.6434, 0.09185, 0.6383, 0.1053, 0.6383, 0.1176, 0.6434, 0.1271, 0.6529, 0.1322, 0.6653, 0.1322, 0.6787, 0.1271, 0.6911, 0.1176, 0.7005, 0.1053, 0.7057, 0.09185, 0.7057, 0.07947, 0.7005, 0.06999, 0.6911, 0.06486, 0.6787, 0.3429, 0.1536, 0.4938, 0.1546, 0.4944, 0.08924, 0.3393, 0.08229, 0.3393, 0.08229, 0.4944, 0.08924, 0.5, 0.02514, 0.3333, 0.0, 0.8172, 0.5734, 1.0, 0.5601, 0.9972, 0.4895, 0.8293, 0.4904, 0.8293, 0.4904, 0.9972, 0.4895, 0.9967, 0.4204, 0.8373, 0.4182, 0.8373, 0.4182, 0.9967, 0.4204, 0.9966, 0.3527, 0.8423, 0.3509, 0.8423, 0.3509, 0.9966, 0.3527, 0.9959, 0.2859, 0.8446, 0.2855, 0.8446, 0.2855, 0.9959, 0.2859, 0.9948, 0.22, 0.8447, 0.2203, 0.8447, 0.2203, 0.9948, 0.22, 0.9938, 0.1546, 0.8429, 0.1536, 0.8429, 0.1536, 0.9938, 0.1546, 0.9944, 0.08924, 0.8393, 0.08229, 0.8393, 0.08229, 0.9944, 0.08924, 1.0, 0.02514, 0.8333, 0.0, 0.3172, 0.5734, 0.5, 0.5601, 0.4972, 0.4895, 0.3293, 0.4904, 0.3293, 0.4904, 0.4972, 0.4895, 0.4967, 0.4204, 0.3373, 0.4182, 0.3373, 0.4182, 0.4967, 0.4204, 0.4966, 0.3527, 0.3423, 0.3509, 0.3423, 0.3509, 0.4966, 0.3527, 0.4959, 0.2859, 0.3446, 0.2855, 0.3446, 0.2855, 0.4959, 0.2859, 0.4948, 0.22, 0.3447, 0.2203, 0.3447, 0.2203, 0.4948, 0.22, 0.4938, 0.1546, 0.3429, 0.1536, 0.02859, 0.2396, 0.2033, 0.2262, 0.1977, 0.1687, 0.02313, 0.1976, 0.03041, 0.2817, 0.2049, 0.2832, 0.2033, 0.2262, 0.02859, 0.2396, 0.02858, 0.3237, 0.2024, 0.3402, 0.2049, 0.2832, 0.03041, 0.2817, 0.02301, 0.3653, 0.1957, 0.3973, 0.2024, 0.3402, 0.02858, 0.3237, 0.01353, 0.4064, 0.1839, 0.4549, 0.1957, 0.3973, 0.02301, 0.3653, 0.0, 0.4467, 0.1656, 0.5113, 0.1839, 0.4549, 0.01353, 0.4064, 0.5139, 0.156, 0.6872, 0.1105, 0.6707, 0.05177, 0.5009, 0.1152, 0.5231, 0.1976, 0.6977, 0.1687, 0.6872, 0.1105, 0.5139, 0.156, 0.5286, 0.2396, 0.7033, 0.2262, 0.6977, 0.1687, 0.5231, 0.1976, 0.5304, 0.2817, 0.7049, 0.2832, 0.7033, 0.2262, 0.5286, 0.2396, 0.5286, 0.3237, 0.7024, 0.3402, 0.7049, 0.2832, 0.5304, 0.2817, 0.523, 0.3653, 0.6957, 0.3973, 0.7024, 0.3402, 0.5286, 0.3237, 0.5135, 0.4064, 0.6839, 0.4549, 0.6957, 0.3973, 0.523, 0.3653, 0.5, 0.4467, 0.6656, 0.5113, 0.6839, 0.4549, 0.5135, 0.4064, 0.01395, 0.156, 0.1872, 0.1105, 0.1707, 0.05177, 0.0009136, 0.1152, 0.02313, 0.1976, 0.1977, 0.1687, 0.1872, 0.1105, 0.01395, 0.156, 0.2033, 0.2262, 0.3447, 0.2203, 0.3429, 0.1536, 0.1977, 0.1687, 0.2049, 0.2832, 0.3446, 0.2855, 0.3447, 0.2203, 0.2033, 0.2262, 0.2024, 0.3402, 0.3423, 0.3509, 0.3446, 0.2855, 0.2049, 0.2832, 0.1957, 0.3973, 0.3373, 0.4182, 0.3423, 0.3509, 0.2024, 0.3402, 0.1839, 0.4549, 0.3293, 0.4904, 0.3373, 0.4182, 0.1957, 0.3973, 0.1656, 0.5113, 0.3172, 0.5734, 0.3293, 0.4904, 0.1839, 0.4549, 0.6872, 0.1105, 0.8393, 0.08229, 0.8333, 0.0, 0.6707, 0.05177, 0.6977, 0.1687, 0.8429, 0.1536, 0.8393, 0.08229, 0.6872, 0.1105, 0.7033, 0.2262, 0.8447, 0.2203, 0.8429, 0.1536, 0.6977, 0.1687, 0.7049, 0.2832, 0.8446, 0.2855, 0.8447, 0.2203, 0.7033, 0.2262, 0.7024, 0.3402, 0.8423, 0.3509, 0.8446, 0.2855, 0.7049, 0.2832, 0.6957, 0.3973, 0.8373, 0.4182, 0.8423, 0.3509, 0.7024, 0.3402, 0.6839, 0.4549, 0.8293, 0.4904, 0.8373, 0.4182, 0.6957, 0.3973, 0.6656, 0.5113, 0.8172, 0.5734, 0.8293, 0.4904, 0.6839, 0.4549, 0.1872, 0.1105, 0.3393, 0.08229, 0.3333, 0.0, 0.1707, 0.05177, 0.1977, 0.1687, 0.3429, 0.1536, 0.3393, 0.08229, 0.1872, 0.1105, 0.07895, 0.7705, 0.09185, 0.7057, 0.07947, 0.7005, 0.04273, 0.7555, 0.1971, 0.6524, 0.1322, 0.6653, 0.1322, 0.6787, 0.1971, 0.6916, 0.04273, 0.5884, 0.07947, 0.6434, 0.09185, 0.6383, 0.07895, 0.5734, 0.015, 0.7278, 0.06999, 0.6911, 0.06486, 0.6787, 8.481e-09, 0.6916, 0.1821, 0.7278, 0.1271, 0.6911, 0.1176, 0.7005, 0.1544, 0.7555, 0.1182, 0.5734, 0.1053, 0.6383, 0.1176, 0.6434, 0.1544, 0.5884, 0.1182, 0.7705, 0.1053, 0.7057, 0.09185, 0.7057, 0.07895, 0.7705, 0.1821, 0.6161, 0.1271, 0.6529, 0.1322, 0.6653, 0.1971, 0.6524, 0.015, 0.6161, 0.06999, 0.6529, 0.07947, 0.6434, 0.04273, 0.5884, 0.04273, 0.7555, 0.07947, 0.7005, 0.06999, 0.6911, 0.015, 0.7278, 0.1971, 0.6916, 0.1322, 0.6787, 0.1271, 0.6911, 0.1821, 0.7278, 8.481e-09, 0.6916, 0.06486, 0.6787, 0.06486, 0.6653, 0.0, 0.6524, 0.07895, 0.5734, 0.09185, 0.6383, 0.1053, 0.6383, 0.1182, 0.5734, 0.1544, 0.7555, 0.1176, 0.7005, 0.1053, 0.7057, 0.1182, 0.7705, 0.1544, 0.5884, 0.1176, 0.6434, 0.1271, 0.6529, 0.1821, 0.6161, 0.0, 0.6524, 0.06486, 0.6653, 0.06999, 0.6529, 0.015, 0.6161, 0.06486, 0.6653, 0.06486, 0.6787, 0.06999, 0.6911, 0.07947, 0.7005, 0.09185, 0.7057, 0.1053, 0.7057, 0.1176, 0.7005, 0.1271, 0.6911, 0.1322, 0.6787, 0.1322, 0.6653, 0.1271, 0.6529, 0.1176, 0.6434, 0.1053, 0.6383, 0.09185, 0.6383, 0.07947, 0.6434, 0.06999, 0.6529, 0.9972, 0.4895, 0.9972, 0.4895, 1.0, 0.5601, 1.0, 0.5601, 0.9938, 0.1546, 0.9938, 0.1546, 0.9948, 0.22, 0.9948, 0.22, 0.4944, 0.08924, 0.4944, 0.08924, 0.4938, 0.1546, 0.4938, 0.1546, 0.4966, 0.3527, 0.4966, 0.3527, 0.4967, 0.4204, 0.4967, 0.4204, 0.9959, 0.2859, 0.9959, 0.2859, 0.9966, 0.3527, 0.9966, 0.3527, 0.4972, 0.4895, 0.4972, 0.4895, 0.5, 0.5601, 0.5, 0.5601, 0.4938, 0.1546, 0.4938, 0.1546, 0.4948, 0.22, 0.4948, 0.22, 0.9967, 0.4204, 0.9967, 0.4204, 0.9972, 0.4895, 0.9972, 0.4895, 0.9944, 0.08924, 0.9944, 0.08924, 0.9938, 0.1546, 0.9938, 0.1546, 0.4959, 0.2859, 0.4959, 0.2859, 0.4966, 0.3527, 0.4966, 0.3527, 0.5, 0.02514, 0.5, 0.02514, 0.4944, 0.08924, 0.4944, 0.08924, 0.9948, 0.22, 0.9948, 0.22, 0.9959, 0.2859, 0.9959, 0.2859, 0.4967, 0.4204, 0.4967, 0.4204, 0.4972, 0.4895, 0.4972, 0.4895, 0.9966, 0.3527, 0.9966, 0.3527, 0.9967, 0.4204, 0.9967, 0.4204, 1.0, 0.02514, 1.0, 0.02514, 0.9944, 0.08924, 0.9944, 0.08924, 0.4948, 0.22, 0.4948, 0.22, 0.4959, 0.2859, 0.4959, 0.2859])
me_cylinder.materials.append(mat_cloth)
me_cylinder.use_remesh_fix_poles = True
me_cylinder.use_remesh_preserve_attributes = False
me_cylinder.update()

# ---- objects
ob_light = bpy.data.objects.new('Light', light_light)
ob_camera = bpy.data.objects.new('Camera', cam_camera)
ob_border = bpy.data.objects.new('Border', me_cube)
ob_bumper = bpy.data.objects.new('Bumper', me_cube_004)
ob_side_edges = bpy.data.objects.new('Side Edges', me_cube_001)
ob_surface = bpy.data.objects.new('Surface', me_cube_005)
ob_corner_edges = bpy.data.objects.new('Corner Edges', me_cube_002)
ob_pocket = bpy.data.objects.new('Pocket', me_cylinder)
ob_pocket_002 = bpy.data.objects.new('Pocket.002', me_cylinder)
ob_pocket_001 = bpy.data.objects.new('Pocket.001', me_cylinder)
ob_pocket_003 = bpy.data.objects.new('Pocket.003', me_cylinder)
ob_pocket_004 = bpy.data.objects.new('Pocket.004', me_cylinder)
ob_pocket_005 = bpy.data.objects.new('Pocket.005', me_cylinder)

# ---- transforms, parenting, visibility, modifiers, constraints
ob_light.location = (4.076, 1.005, 5.904)
ob_light.rotation_euler = (0.6503, 0.05522, 1.866)
ob_light.lock_rotations_4d = False
ob_light.empty_display_type = 'ARROWS'
ob_light.color = (0.0, 0.0, 0.0, 0.0)
ob_light.lineart.crease_threshold = 0.0
ob_camera.location = (7.359, -6.926, 4.958)
ob_camera.rotation_euler = (1.109, 0.0, 0.8149)
ob_camera.lock_rotations_4d = False
ob_camera.empty_display_type = 'ARROWS'
ob_camera.color = (0.0, 0.0, 0.0, 0.0)
ob_camera.display_type = 'WIRE'
ob_camera.lineart.crease_threshold = 0.0
ob_border.location = (0.0, 0.0, 0.0)
ob_border.lock_rotations_4d = False
ob_border.empty_display_type = 'ARROWS'
ob_border.lineart.crease_threshold = 0.0
_m = ob_border.modifiers.new('Mirror', 'MIRROR')
_m.use_axis = (True, True, False)
_m.use_clip = True
_m = ob_border.modifiers.new('Subdivision', 'SUBSURF')
_m.levels = 2
ob_bumper.location = (0.0, 0.0, 0.0)
ob_bumper.lock_rotations_4d = False
ob_bumper.empty_display_type = 'ARROWS'
ob_bumper.lineart.crease_threshold = 0.0
_m = ob_bumper.modifiers.new('Mirror', 'MIRROR')
_m.use_axis = (True, True, False)
_m.use_clip = True
_m = ob_bumper.modifiers.new('Subdivision', 'SUBSURF')
_m.levels = 2
ob_side_edges.location = (0.0, 0.0, 0.0)
ob_side_edges.lock_rotations_4d = False
ob_side_edges.empty_display_type = 'ARROWS'
ob_side_edges.lineart.crease_threshold = 0.0
_m = ob_side_edges.modifiers.new('Mirror', 'MIRROR')
_m.use_axis = (True, True, False)
_m.use_clip = True
_m = ob_side_edges.modifiers.new('Subdivision', 'SUBSURF')
_m.levels = 2
ob_surface.location = (0.0, 0.0, -2.54e-05)
ob_surface.lock_rotations_4d = False
ob_surface.empty_display_type = 'ARROWS'
ob_surface.lineart.crease_threshold = 0.0
_m = ob_surface.modifiers.new('Mirror', 'MIRROR')
_m.use_axis = (True, True, False)
_m.use_clip = True
_m = ob_surface.modifiers.new('Subdivision', 'SUBSURF')
_m.levels = 2
ob_corner_edges.location = (0.0, 0.0, 0.0)
ob_corner_edges.lock_rotations_4d = False
ob_corner_edges.empty_display_type = 'ARROWS'
ob_corner_edges.lineart.crease_threshold = 0.0
_m = ob_corner_edges.modifiers.new('Mirror', 'MIRROR')
_m.use_axis = (True, True, False)
_m.use_clip = True
_m = ob_corner_edges.modifiers.new('Subdivision', 'SUBSURF')
_m.levels = 2
ob_pocket.location = (0.0, 0.6223, -0.04445)
_m = ob_pocket.modifiers.new('Solidify', 'SOLIDIFY')
_m.thickness = 0.0127
_m.use_quality_normals = True
_m = ob_pocket.modifiers.new('Subdivision', 'SUBSURF')
ob_pocket_002.location = (1.168, 0.6096, -0.04445)
_m = ob_pocket_002.modifiers.new('Solidify', 'SOLIDIFY')
_m.thickness = 0.0127
_m.use_quality_normals = True
_m = ob_pocket_002.modifiers.new('Subdivision', 'SUBSURF')
ob_pocket_001.location = (1.168, -0.6096, -0.04445)
_m = ob_pocket_001.modifiers.new('Solidify', 'SOLIDIFY')
_m.thickness = 0.0127
_m.use_quality_normals = True
_m = ob_pocket_001.modifiers.new('Subdivision', 'SUBSURF')
ob_pocket_003.location = (0.0, -0.6223, -0.04445)
_m = ob_pocket_003.modifiers.new('Solidify', 'SOLIDIFY')
_m.thickness = 0.0127
_m.use_quality_normals = True
_m = ob_pocket_003.modifiers.new('Subdivision', 'SUBSURF')
ob_pocket_004.location = (-1.168, -0.6096, -0.04445)
_m = ob_pocket_004.modifiers.new('Solidify', 'SOLIDIFY')
_m.thickness = 0.0127
_m.use_quality_normals = True
_m = ob_pocket_004.modifiers.new('Subdivision', 'SUBSURF')
ob_pocket_005.location = (-1.168, 0.6096, -0.04445)
_m = ob_pocket_005.modifiers.new('Solidify', 'SOLIDIFY')
_m.thickness = 0.0127
_m.use_quality_normals = True
_m = ob_pocket_005.modifiers.new('Subdivision', 'SUBSURF')

# ---- collection membership
col_collection.objects.link(ob_light)
col_collection.objects.link(ob_camera)
col_table.objects.link(ob_border)
col_table.objects.link(ob_bumper)
col_table.objects.link(ob_side_edges)
col_table.objects.link(ob_surface)
col_table.objects.link(ob_corner_edges)
col_pockets.objects.link(ob_pocket)
col_pockets.objects.link(ob_pocket_002)
col_pockets.objects.link(ob_pocket_001)
col_pockets.objects.link(ob_pocket_003)
col_pockets.objects.link(ob_pocket_004)
col_pockets.objects.link(ob_pocket_005)

# ---- scene / render settings (as saved in the file)
scene.camera = ob_camera
scene.frame_start = 1; scene.frame_end = 250; scene.frame_set(1)
scene.render.engine = 'BLENDER_EEVEE_NEXT'
scene.cycles.sampling_pattern = 'TABULATED_SOBOL'
scene.cycles.use_light_tree = False
scene.view_settings.view_transform = 'Filmic'
bpy.context.view_layer.update()
